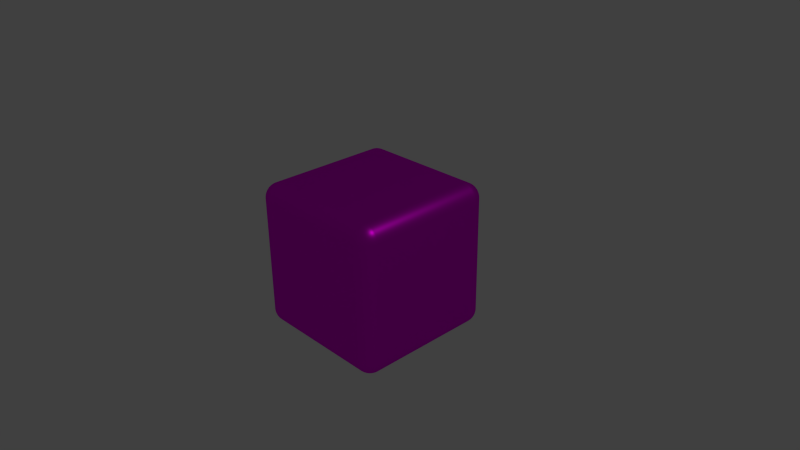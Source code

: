 # Source: Basic_rounded_cube.blend  (saved by Blender 2.75.0; exported with 4.5.12 LTS)
import bpy
from mathutils import Matrix  # noqa: F401  (used for matrix-valued properties, if any)

bpy.ops.wm.read_factory_settings(use_empty=True)
scene = bpy.context.scene
scene.name = 'Scene'

# ---- collections
col_collection_1 = bpy.data.collections.new('Collection 1'); scene.collection.children.link(col_collection_1)

# ---- images (referenced by path relative to the original .blend; pixels are not part of the script)
import os
ASSET_DIR = os.environ.get("B2B_ASSET_DIR", "")  # directory of the original .blend (textures are referenced by path, not embedded)
HERE = os.path.dirname(os.path.abspath(__file__))  # packed textures are extracted next to this script under _unpacked/

def load_image(name, relpath, width, height, colorspace="sRGB"):
    """Load a texture the original file referenced (path relative to the .blend, or extracted next to this script)."""
    p = next((c for c in (os.path.join(HERE, relpath), os.path.join(ASSET_DIR, relpath)) if relpath and os.path.exists(c)), "")
    if p:
        img = bpy.data.images.load(p, check_existing=True)
        img.name = name
    else:  # same state as the original file: an image datablock whose file is absent (Cycles renders it pink)
        img = bpy.data.images.new(name, width, height)
        img.source = "FILE"
        img.filepath = "//" + (relpath or name)
    img.colorspace_settings.name = colorspace
    return img
img_texture_3_png = load_image('Texture 3.png', 'Texture 3.png', 1024, 1024, 'sRGB')

# ---- materials (node trees are filled in below, after node groups)
mat_material_001 = bpy.data.materials.new('Material.001')
mat_material_001.alpha_threshold = 0.0
mat_material_001.roughness = 0.5

# ---- material node trees
mat_material_001.use_nodes = True; mat_material_001.node_tree.nodes.clear()
_N = mat_material_001.node_tree.nodes; _L = mat_material_001.node_tree.links
n0 = _N.new('ShaderNodeOutputMaterial'); n0.name = 'Material Output'; n0.location = (300, 300)
n1 = _N.new('ShaderNodeBsdfAnisotropic'); n1.name = 'Glossy BSDF'; n1.location = (10, 300)
n1.distribution = 'GGX'
n1.inputs[1].default_value = 0.4472
n2 = _N.new('ShaderNodeTexImage'); n2.name = 'Image Texture'; n2.location = (-180, 300)
n2.width = 140
n2.image = img_texture_3_png
_L.new(n1.outputs[0], n0.inputs[0])
_L.new(n2.outputs[0], n1.inputs[0])
n0.is_active_output = True

# ---- world
world_world = bpy.data.worlds.new('World'); scene.world = world_world
world_world.color = (0.05088, 0.05088, 0.05088)
world_world.use_sun_shadow = False
world_world.sun_shadow_jitter_overblur = 0.0
world_world.cycles.sampling_method = 'MANUAL'
world_world.cycles.sample_map_resolution = 256

# ---- cameras
cam_camera = bpy.data.cameras.new('Camera')
cam_camera.clip_end = 100.0
cam_camera.lens = 35.0
cam_camera.sensor_width = 32.0
cam_camera.sensor_height = 18.0
cam_camera.ortho_scale = 7.314
cam_camera.dof.focus_distance = 0.0

# ---- lights
light_lamp = bpy.data.lights.new('Lamp', 'POINT')
light_lamp.transmission_factor = 0.0
light_lamp.cutoff_distance = 30.0
light_lamp.energy = 100.0
light_lamp.shadow_buffer_clip_start = 1.001
light_lamp.shadow_soft_size = 0.1
light_lamp.shadow_maximum_resolution = 0.006
light_lamp.use_absolute_resolution = True
light_lamp.cycles.use_multiple_importance_sampling = False

# ---- meshes
me_cube = bpy.data.meshes.new('Cube')
me_cube.from_pydata([(1.0, 1.0, -1.0), (1.0, -1.0, -1.0), (-1.0, -1.0, -1.0), (-1.0, 1.0, -1.0), (1.0, 1.0, 1.0), (1.0, -1.0, 1.0), (-1.0, -1.0, 1.0), (-1.0, 1.0, 1.0)], [], [(0, 1, 2, 3), (4, 7, 6, 5), (0, 4, 5, 1), (1, 5, 6, 2), (2, 6, 7, 3), (4, 0, 3, 7)])
_uv = me_cube.uv_layers.new(name='UVMap')
_uv.uv.foreach_set('vector', [0.0, 0.0, 1.0, 0.0, 1.0, 1.0, 0.0, 1.0, 0.0, 0.0, 1.0, 0.0, 1.0, 1.0, 0.0, 1.0, 0.0, 0.0, 1.0, 0.0, 1.0, 1.0, 0.0, 1.0, 0.0, 0.0, 1.0, 0.0, 1.0, 1.0, 0.0, 1.0, 0.0, 0.0, 1.0, 0.0, 1.0, 1.0, 0.0, 1.0, 0.0, 0.0, 1.0, 0.0, 1.0, 1.0, 0.0, 1.0])
me_cube.materials.append(mat_material_001)
me_cube.use_remesh_preserve_volume = False
me_cube.use_remesh_preserve_attributes = False
me_cube.use_mirror_vertex_groups = False
me_cube.update()

# ---- objects
ob_cube = bpy.data.objects.new('Cube', me_cube)
ob_lamp = bpy.data.objects.new('Lamp', light_lamp)
ob_camera = bpy.data.objects.new('Camera', cam_camera)

# ---- transforms, parenting, visibility, modifiers, constraints
ob_cube.location = (0.0, 0.0, 0.0)
ob_cube.lock_rotations_4d = False
ob_cube.empty_display_type = 'ARROWS'
ob_cube.lineart.crease_threshold = 0.0
_m = ob_cube.modifiers.new('Bevel', 'BEVEL')
_m.width = 0.2
_m.width_pct = 0.2
_m.segments = 50
_m.limit_method = 'NONE'
_m.spread = 0.0
ob_lamp.location = (4.076, 1.005, 5.904)
ob_lamp.rotation_euler = (0.6503, 0.05522, 1.866)
ob_lamp.lock_rotations_4d = False
ob_lamp.empty_display_type = 'ARROWS'
ob_lamp.color = (0.0, 0.0, 0.0, 0.0)
ob_lamp.lineart.crease_threshold = 0.0
ob_camera.location = (7.481, -6.508, 5.344)
ob_camera.rotation_euler = (1.109, 0.01082, 0.8149)
ob_camera.lock_rotations_4d = False
ob_camera.empty_display_type = 'ARROWS'
ob_camera.color = (0.0, 0.0, 0.0, 0.0)
ob_camera.display_type = 'WIRE'
ob_camera.lineart.crease_threshold = 0.0

# ---- collection membership
col_collection_1.objects.link(ob_cube)
col_collection_1.objects.link(ob_lamp)
col_collection_1.objects.link(ob_camera)

# ---- scene / render settings (as saved in the file)
scene.camera = ob_camera
scene.frame_start = 1; scene.frame_end = 250; scene.frame_set(1)
scene.render.engine = 'CYCLES'
scene.render.resolution_percentage = 50
scene.render.dither_intensity = 0.0
scene.cycles.use_denoising = False
scene.cycles.samples = 10
scene.cycles.sampling_pattern = 'TABULATED_SOBOL'
scene.cycles.light_sampling_threshold = 0.0
scene.cycles.use_adaptive_sampling = False
scene.cycles.use_light_tree = False
scene.cycles.blur_glossy = 0.0
scene.cycles.pixel_filter_type = 'GAUSSIAN'
scene.cycles.sample_clamp_indirect = 0.0
scene.view_settings.view_transform = 'Standard'
bpy.context.view_layer.update()
